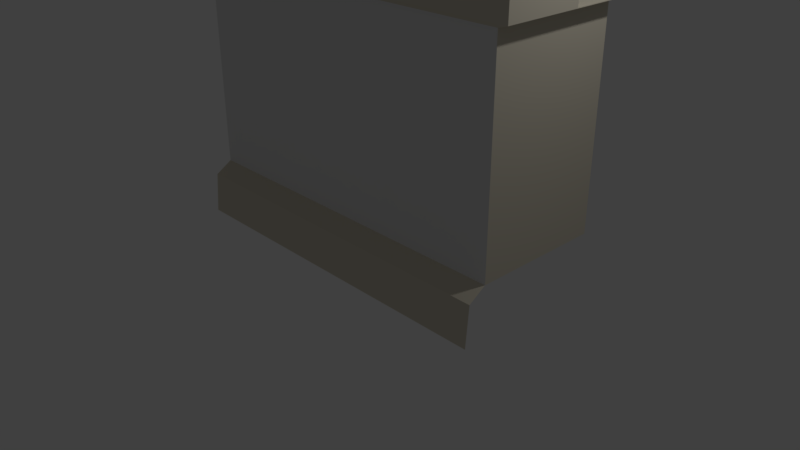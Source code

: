 # Source: Wall.blend  (saved by Blender 2.79.0; exported with 4.5.12 LTS)
import bpy
from mathutils import Matrix  # noqa: F401  (used for matrix-valued properties, if any)

bpy.ops.wm.read_factory_settings(use_empty=True)
scene = bpy.context.scene
scene.name = 'Scene'

# ---- collections
col_collection_1 = bpy.data.collections.new('Collection 1'); scene.collection.children.link(col_collection_1)

# ---- materials (node trees are filled in below, after node groups)
mat_castlewall = bpy.data.materials.new('CastleWall')
mat_castlewall.alpha_threshold = 0.0
mat_castlewall.use_transparent_shadow = False
mat_castlewall.roughness = 0.5
mat_edges = bpy.data.materials.new('Edges')
mat_edges.alpha_threshold = 0.0
mat_edges.use_transparent_shadow = False
mat_edges.diffuse_color = (0.7086, 0.6566, 0.5349, 1.0)
mat_edges.roughness = 0.5

# ---- material node trees

# ---- world
world_world = bpy.data.worlds.new('World'); scene.world = world_world
world_world.color = (0.05088, 0.05088, 0.05088)
world_world.use_sun_shadow = False
world_world.sun_shadow_jitter_overblur = 0.0
world_world.cycles.sampling_method = 'MANUAL'

# ---- cameras
cam_camera = bpy.data.cameras.new('Camera')
cam_camera.clip_end = 100.0
cam_camera.lens = 35.0
cam_camera.sensor_width = 32.0
cam_camera.sensor_height = 18.0
cam_camera.ortho_scale = 7.314
cam_camera.dof.focus_distance = 0.0
cam_camera.dof.aperture_fstop = 128.0

# ---- lights
light_lamp = bpy.data.lights.new('Lamp', 'POINT')
light_lamp.transmission_factor = 0.0
light_lamp.cutoff_distance = 30.0
light_lamp.energy = 100.0
light_lamp.shadow_buffer_clip_start = 1.001
light_lamp.shadow_soft_size = 0.1
light_lamp.shadow_maximum_resolution = 0.006
light_lamp.use_absolute_resolution = True

# ---- meshes
me_cube = bpy.data.meshes.new('Cube')
me_cube.from_pydata([(2.363, 1.257, 0.7279), (2.363, -0.4686, 0.7279), (-2.363, -0.4686, 0.7279), (-2.363, 1.257, 0.7279), (2.363, 1.257, 3.417), (2.363, -0.4686, 3.417), (-2.363, -0.4686, 3.417), (-2.363, 1.257, 3.417), (2.505, 1.285, 3.461), (2.505, -0.4968, 3.461), (-2.505, 1.285, 3.461), (-2.505, -0.4968, 3.461), (-2.363, 0.5459, 0.7279), (2.505, -0.4968, 4.311), (2.363, 0.5459, 0.7279), (-2.505, -0.4968, 4.311), (2.505, 0.5653, 4.311), (2.363, 0.3786, 3.417), (-2.505, 0.5653, 4.311), (-2.363, 0.3786, 3.417), (2.505, 0.5313, 3.461), (-2.505, 0.5313, 3.461), (4.768e-07, 1.257, 0.7279), (-2.384e-07, -0.4686, 0.7279), (-1.192e-06, -0.4686, 3.417), (-1.192e-06, -0.4968, 3.461), (0.0, 0.5459, 0.7279), (-0.9327, 1.257, 0.7279), (-1.421, 1.257, 0.7279), (-0.9327, -0.4686, 0.7279), (-1.421, -0.4686, 0.7279), (-0.9327, -0.4686, 3.417), (-1.421, -0.4686, 3.417), (-0.989, -0.4968, 3.461), (-1.507, -0.4968, 3.461), (-0.989, -0.4968, 4.311), (-1.507, -0.4968, 4.311), (-1.507, 0.5653, 4.311), (-0.989, 0.5653, 4.311), (-0.9327, 0.5459, 0.7279), (-1.421, 0.5459, 0.7279), (1.006, -0.4968, 4.311), (1.006, 0.5653, 4.311), (0.9491, 1.257, 0.7279), (0.9491, -0.4686, 0.7279), (0.9491, -0.4686, 3.417), (1.006, -0.4968, 3.461), (0.9491, 0.5459, 0.7279), (1.504, 0.5653, 4.311), (1.504, -0.4968, 4.311), (1.419, 1.257, 0.7279), (1.419, -0.4686, 0.7279), (1.419, -0.4686, 3.417), (1.504, -0.4968, 3.461), (1.419, 0.5459, 0.7279), (-0.1592, 0.5305, 3.461), (1.521, 0.5313, 3.461), (-1.521, 0.5313, 3.461), (0.9378, 0.5308, 3.461), (-2.374, 0.5313, 3.461), (2.374, 0.5313, 3.461), (-1.019, 0.5313, 3.461), (0.2516, -0.4968, 4.311), (0.2373, 1.257, 0.7279), (0.2373, -0.4686, 0.7279), (0.2373, -0.4686, 3.417), (0.2516, -0.4968, 3.461), (0.2373, 0.5459, 0.7279), (0.2516, 0.5653, 4.311), (-0.2304, 0.5653, 4.311), (-0.2173, 1.257, 0.7279), (-0.2173, -0.4686, 0.7279), (-0.2173, -0.4686, 3.417), (-0.2304, -0.4968, 3.461), (-0.2304, -0.4968, 4.311), (-0.2173, 0.5459, 0.7279), (-2.363, -0.6975, 0.5822), (2.363, -0.6975, 0.5822), (-2.384e-07, -0.6975, 0.5822), (-0.9327, -0.6975, 0.5822), (-1.421, -0.6975, 0.5822), (0.9491, -0.6975, 0.5822), (1.419, -0.6975, 0.5822), (0.2373, -0.6975, 0.5822), (-0.2173, -0.6975, 0.5822), (-2.363, -0.7416, 0.05087), (2.363, -0.7416, 0.05087), (-2.384e-07, -0.7416, 0.05087), (-0.9327, -0.7416, 0.05087), (-1.421, -0.7416, 0.05087), (0.9491, -0.7416, 0.05087), (1.419, -0.7416, 0.05087), (0.2373, -0.7416, 0.05087), (-0.2173, -0.7416, 0.05087), (-0.2644, 0.5313, 3.461), (0.1659, 0.5305, 3.461), (-2.505, -0.4968, 3.886), (-1.507, -0.4968, 3.886), (-1.514, 0.5483, 3.886), (-2.505, 0.5483, 3.886), (-0.989, -0.4968, 3.886), (-0.2304, -0.4968, 3.886), (-1.004, 0.5483, 3.886), (-0.2474, 0.5483, 3.886), (1.006, -0.4968, 3.886), (0.2516, -0.4968, 3.886), (0.2088, 0.5479, 3.886), (0.9721, 0.548, 3.886), (2.505, -0.4968, 3.886), (1.504, -0.4968, 3.886), (1.513, 0.5483, 3.886), (2.505, 0.5483, 3.886)], [], [(40, 30, 2, 12), (52, 5, 9, 53), (14, 17, 5, 1), (30, 32, 6, 2), (12, 19, 7, 3), (4, 0, 50, 43, 63, 22, 70, 27, 28, 3, 7), (7, 19, 21, 10), (17, 4, 8, 20), (19, 6, 11, 21), (4, 7, 10, 8), (37, 18, 15, 36), (2, 6, 19, 12), (5, 17, 20, 9), (2, 76, 80, 30), (28, 40, 12, 3), (0, 4, 17, 14), (29, 30, 80, 79), (17, 4, 7, 19), (63, 67, 26, 22), (64, 65, 24, 23), (72, 24, 25, 73), (67, 64, 23, 26), (44, 81, 82, 51), (96, 97, 36, 15), (104, 105, 66, 46), (6, 32, 34, 11), (32, 31, 33, 34), (70, 75, 39, 27), (27, 39, 40, 28), (69, 38, 35, 74), (71, 72, 31, 29), (29, 31, 32, 30), (75, 71, 29, 39), (39, 29, 30, 40), (24, 65, 66, 25), (54, 51, 44, 47), (51, 52, 45, 44), (50, 54, 47, 43), (65, 45, 46, 66), (16, 48, 49, 13), (0, 14, 54, 50), (1, 5, 52, 51), (14, 1, 51, 54), (108, 109, 53, 9), (45, 52, 53, 46), (47, 44, 64, 67), (44, 45, 65, 64), (43, 47, 67, 63), (42, 68, 62, 41), (26, 23, 71, 75), (23, 24, 72, 71), (23, 78, 83, 64), (22, 26, 75, 70), (100, 101, 74, 35), (31, 72, 73, 33), (1, 51, 82, 77), (29, 79, 84, 71), (71, 84, 78, 23), (81, 83, 92, 90), (78, 84, 93, 87), (84, 79, 88, 93), (80, 76, 85, 89), (82, 91, 86, 77), (83, 78, 87, 92), (80, 89, 88, 79), (82, 81, 90, 91), (64, 83, 81, 44), (97, 98, 37, 36), (100, 35, 38, 102), (101, 73, 94, 103), (105, 106, 95, 66), (104, 46, 58, 107), (109, 110, 56, 53), (108, 111, 16, 13), (99, 96, 15, 18), (21, 11, 96, 99), (34, 57, 98, 97), (11, 34, 97, 96), (74, 101, 103, 69), (33, 100, 102, 61), (33, 73, 101, 100), (41, 104, 107, 42), (62, 68, 106, 105), (41, 62, 105, 104), (9, 20, 111, 108), (49, 48, 110, 109), (13, 49, 109, 108), (53, 46, 104, 109), (73, 101, 105, 66), (33, 34, 97, 100), (73, 66, 95, 94), (33, 61, 57, 34), (53, 56, 58, 46), (18, 37, 98, 57, 59, 21, 99), (94, 61, 102, 38, 69, 103), (68, 42, 107, 58, 95, 106), (48, 16, 111, 20, 60, 56, 110), (60, 20, 17), (95, 55, 94)])
me_cube.polygons.foreach_set('material_index', [1, 1, 1, 0, 1, 0, 1, 1, 1, 1, 1, 1, 1, 1, 1, 1, 1, 1, 1, 0, 1, 1, 1, 1, 1, 1, 1, 1, 1, 1, 0, 0, 1, 1, 1, 1, 0, 1, 1, 1, 1, 0, 1, 1, 1, 1, 0, 1, 1, 1, 0, 1, 1, 1, 1, 1, 1, 1, 1, 1, 1, 1, 1, 1, 1, 1, 1, 1, 1, 1, 1, 1, 1, 1, 1, 1, 1, 1, 1, 1, 1, 1, 1, 1, 1, 1, 1, 1, 1, 1, 1, 1, 1, 1, 1, 1, 1, 0, 1])
_uv = me_cube.uv_layers.new(name='UVMap')
_uv.uv.foreach_set('vector', [0.9354, 0.5103, 1.0, 0.5103, 1.0, 0.6374, 0.9354, 0.6374, -0.0002488, 1.601, -0.0002488, 2.001, -0.0002488, 2.001, -0.0002488, 1.601, 0.5875, 0.328, 0.5875, 0.8029, 0.5029, 0.8029, 0.5029, 0.328, 2.003, 0.3997, -0.0002489, 0.3997, -0.000249, 0.0009999, 2.003, 0.001, 0.4183, 0.8029, 0.4183, 0.328, 0.5029, 0.328, 0.5029, 0.8029, 4.076e-05, 0.0009766, 1.999, 1.929e-07, 1.999, 0.3995, 1.999, 0.5982, 1.999, 0.8994, 1.999, 0.9998, 1.999, 1.092, 1.999, 1.394, 1.999, 1.601, 1.999, 2.0, 4.079e-05, 2.0, 0.5029, 0.328, 0.4183, 0.328, 0.4183, 0.328, 0.5029, 0.328, 0.5875, 0.8029, 0.6721, 0.8029, 0.6721, 0.8029, 0.5875, 0.8029, 0.4183, 0.328, 0.3337, 0.328, 0.3337, 0.328, 0.4183, 0.328, 4.076e-05, 0.0009766, 4.079e-05, 2.0, 4.079e-05, 2.0, 4.076e-05, 0.0009766, 0.8062, 0.5103, 0.8062, 0.6374, 0.7416, 0.6374, 0.7416, 0.5103, 0.3337, 0.8029, 0.3337, 0.328, 0.4183, 0.328, 0.4183, 0.8029, 0.5029, 0.8029, 0.5875, 0.8029, 0.5875, 0.8029, 0.5029, 0.8029, 1.0, 0.6374, 1.0, 0.6374, 1.0, 0.5103, 1.0, 0.5103, 0.8708, 0.5103, 0.9354, 0.5103, 0.9354, 0.6374, 0.8708, 0.6374, 0.6721, 0.328, 0.6721, 0.8029, 0.5875, 0.8029, 0.5875, 0.328, 2.003, 0.6062, 2.003, 0.3997, 2.003, 0.3997, 2.003, 0.6062, 0.0, 0.0, 0.0, 0.0, 0.0, 0.0, 0.0, 0.0, 0.8708, 0.2867, 0.9354, 0.2867, 0.9354, 0.3187, 0.8708, 0.3187, 2.003, 1.101, -0.0002489, 1.101, -0.0002489, 1.001, 2.003, 1.001, -0.0002489, 0.909, -0.0002489, 1.001, -0.0002489, 1.001, -0.0002489, 0.909, 0.9354, 0.2867, 1.0, 0.2867, 1.0, 0.3187, 0.9354, 0.3187, 1.0, 0.1907, 1.0, 0.1907, 1.0, 0.1273, 1.0, 0.1273, 0.3707, 0.3192, 0.3707, 0.455, 0.7416, 0.5103, 0.7416, 0.6374, 0.3707, 0.7966, 0.3707, 0.694, -0.0002489, 1.101, -0.0002488, 1.403, -0.000249, 0.0009999, -0.0002489, 0.3997, -0.0002489, 0.3997, -0.000249, 0.0009999, -0.0002489, 0.3997, -0.0002489, 0.6062, -0.0002489, 0.6062, -0.0002489, 0.3997, 0.8708, 0.348, 0.9354, 0.348, 0.9354, 0.4445, 0.8708, 0.4445, 0.8708, 0.4445, 0.9354, 0.4445, 0.9354, 0.5103, 0.8708, 0.5103, 0.8062, 0.348, 0.8062, 0.4445, 0.7416, 0.4445, 0.7416, 0.348, 2.003, 0.909, -0.0002489, 0.909, -0.0002489, 0.6062, 2.003, 0.6062, 2.003, 0.6062, -0.0002489, 0.6062, -0.0002489, 0.3997, 2.003, 0.3997, 0.9354, 0.348, 1.0, 0.348, 1.0, 0.4445, 0.9354, 0.4445, 0.9354, 0.4445, 1.0, 0.4445, 1.0, 0.5103, 0.9354, 0.5103, -0.0002489, 1.001, -0.0002489, 1.101, -0.0002489, 1.101, -0.0002489, 1.001, 0.9354, 0.1273, 1.0, 0.1273, 1.0, 0.1907, 0.9354, 0.1907, 2.003, 1.601, -0.0002488, 1.601, -0.0002488, 1.403, 2.003, 1.403, 0.8708, 0.1273, 0.9354, 0.1273, 0.9354, 0.1907, 0.8708, 0.1907, -0.0002489, 1.101, -0.0002488, 1.403, -0.0002488, 1.403, -0.0002489, 1.101, 0.8062, 1.769e-07, 0.8062, 0.1273, 0.7416, 0.1273, 0.7416, 3.537e-07, 0.8708, 0.0, 0.9354, 0.0, 0.9354, 0.1273, 0.8708, 0.1273, 2.003, 2.001, -0.0002488, 2.001, -0.0002488, 1.601, 2.003, 1.601, 0.9354, 0.0, 1.0, 0.0, 1.0, 0.1273, 0.9354, 0.1273, 0.3707, 1.0, 0.3707, 0.8643, -0.0002488, 1.601, -0.0002488, 2.001, -0.0002488, 1.403, -0.0002488, 1.601, -0.0002488, 1.601, -0.0002488, 1.403, 0.9354, 0.1907, 1.0, 0.1907, 1.0, 0.2867, 0.9354, 0.2867, 2.003, 1.403, -0.0002488, 1.403, -0.0002489, 1.101, 2.003, 1.101, 0.8708, 0.1907, 0.9354, 0.1907, 0.9354, 0.2867, 0.8708, 0.2867, 0.8062, 0.1907, 0.8062, 0.2867, 0.7416, 0.2867, 0.7416, 0.1907, 0.9354, 0.3187, 1.0, 0.3187, 1.0, 0.348, 0.9354, 0.348, 2.003, 1.001, -0.0002489, 1.001, -0.0002489, 0.909, 2.003, 0.909, 1.0, 0.3187, 1.0, 0.3187, 1.0, 0.2867, 1.0, 0.2867, 0.8708, 0.3187, 0.9354, 0.3187, 0.9354, 0.348, 0.8708, 0.348, 0.3707, 0.5253, 0.3707, 0.6285, 0.7416, 0.348, 0.7416, 0.4445, -0.0002489, 0.6062, -0.0002489, 0.909, -0.0002489, 0.909, -0.0002489, 0.6062, 2.003, 2.001, 2.003, 1.601, 2.003, 1.601, 2.003, 2.001, 1.0, 0.4445, 1.0, 0.4445, 1.0, 0.348, 1.0, 0.348, 1.0, 0.348, 1.0, 0.348, 1.0, 0.3187, 1.0, 0.3187, 1.0, 0.1907, 1.0, 0.2867, 1.0, 0.2867, 1.0, 0.1907, 1.0, 0.3187, 1.0, 0.348, 1.0, 0.348, 1.0, 0.3187, 1.0, 0.348, 1.0, 0.4445, 1.0, 0.4445, 1.0, 0.348, 1.0, 0.5103, 1.0, 0.6374, 1.0, 0.6374, 1.0, 0.5103, 2.003, 1.601, 2.003, 1.601, 2.003, 2.001, 2.003, 2.001, 1.0, 0.2867, 1.0, 0.3187, 1.0, 0.3187, 1.0, 0.2867, 2.003, 0.3997, 2.003, 0.3997, 2.003, 0.6062, 2.003, 0.6062, 1.0, 0.1273, 1.0, 0.1907, 1.0, 0.1907, 1.0, 0.1273, 1.0, 0.2867, 1.0, 0.2867, 1.0, 0.1907, 1.0, 0.1907, 0.3707, 0.455, 0.4031, 0.2552, 0.8062, 0.5103, 0.7416, 0.5103, 0.3707, 0.5253, 0.7416, 0.4445, 0.8062, 0.4445, 0.4031, 0.2222, 0.3707, 0.6285, -0.0002489, 0.909, 0.0, 0.0, 0.4031, 0.174, 0.3707, 0.694, 0.4031, 0.1433, 0.0, 0.0, -0.0002489, 1.101, 0.3707, 0.7966, -0.0002488, 1.403, 0.0, 0.0, 0.4031, 0.09534, 0.3707, 0.8643, 0.4031, 0.06367, 0.0, 0.0, -0.0002488, 1.601, 0.3707, 1.0, 0.6968, 0.4015, 0.8062, 1.769e-07, 0.7416, 3.537e-07, 0.6122, 0.4827, 0.3707, 0.3192, 0.7416, 0.6374, 0.8062, 0.6374, 0.4183, 0.328, -0.000249, 0.0009999, 0.3707, 0.3192, 0.6122, 0.4827, -0.0002489, 0.3997, 0.0, 0.0, 0.4031, 0.2552, 0.3707, 0.455, -0.000249, 0.0009999, -0.0002489, 0.3997, 0.3707, 0.455, 0.3707, 0.3192, 0.7416, 0.348, 0.3707, 0.6285, 0.4031, 0.174, 0.8062, 0.348, -0.0002489, 0.6062, 0.3707, 0.5253, 0.4031, 0.2222, 0.0, 0.0, -0.0002489, 0.6062, -0.0002489, 0.909, 0.3707, 0.6285, 0.3707, 0.5253, 0.7416, 0.1907, 0.3707, 0.7966, 0.4031, 0.09534, 0.8062, 0.1907, 0.7416, 0.2867, 0.8062, 0.2867, 0.4031, 0.1433, 0.3707, 0.694, 0.7416, 0.1907, 0.7416, 0.2867, 0.3707, 0.694, 0.3707, 0.7966, -0.0002488, 2.001, 0.5875, 0.8029, 0.6968, 0.4015, 0.3707, 1.0, 0.7416, 0.1273, 0.8062, 0.1273, 0.4031, 0.06367, 0.3707, 0.8643, 0.7416, 3.537e-07, 0.7416, 0.1273, 0.3707, 0.8643, 0.3707, 1.0, 0.0, 0.0, 0.0, 0.0, 0.0, 0.0, 0.0, 0.0, -0.0002489, 0.909, 0.3707, 0.6285, 0.3707, 0.694, -0.0002489, 1.101, 0.0, 0.0, 0.0, 0.0, 0.0, 0.0, 0.0, 0.0, -0.0002489, 0.909, -0.0002489, 1.101, 0.0, 0.0, 0.0, 0.0, 0.0, 0.0, 0.0, 0.0, 0.0, 0.0, 0.0, 0.0, 0.0, 0.0, 0.0, 0.0, 0.0, 0.0, 0.0, 0.0, 0.8062, 0.6374, 0.8062, 0.5103, 0.4031, 0.2552, 0.0, 0.0, 0.0, 0.0, 0.4183, 0.328, 0.6122, 0.4827, 0.0, 0.0, 0.0, 0.0, 0.4031, 0.2222, 0.8062, 0.4445, 0.8062, 0.348, 0.4031, 0.174, 0.8062, 0.2867, 0.8062, 0.1907, 0.4031, 0.09534, 0.0, 0.0, 0.0, 0.0, 0.4031, 0.1433, 0.8062, 0.1273, 0.8062, 1.769e-07, 0.6968, 0.4015, 0.5875, 0.8029, 0.0, 0.0, 0.0, 0.0, 0.4031, 0.06367, 0.0, 0.0, 0.5875, 0.8029, 0.5875, 0.8029, 0.0, 0.0, 0.0, 0.0, 0.0, 0.0])
me_cube.materials.append(mat_castlewall)
me_cube.materials.append(mat_edges)
me_cube.use_remesh_preserve_volume = False
me_cube.use_remesh_preserve_attributes = False
me_cube.use_mirror_vertex_groups = False
me_cube.update()

# ---- objects
ob_cube = bpy.data.objects.new('Cube', me_cube)
ob_lamp = bpy.data.objects.new('Lamp', light_lamp)
ob_camera = bpy.data.objects.new('Camera', cam_camera)

# ---- transforms, parenting, visibility, modifiers, constraints
ob_cube.location = (0.0, 0.0, 0.0)
ob_cube.lock_rotations_4d = False
ob_cube.empty_display_type = 'ARROWS'
ob_cube.lineart.crease_threshold = 0.0
ob_lamp.location = (4.076, 1.005, 5.904)
ob_lamp.rotation_euler = (0.6503, 0.05522, 1.866)
ob_lamp.lock_rotations_4d = False
ob_lamp.empty_display_type = 'ARROWS'
ob_lamp.color = (0.0, 0.0, 0.0, 0.0)
ob_lamp.lineart.crease_threshold = 0.0
ob_camera.location = (7.481, -6.508, 5.344)
ob_camera.rotation_euler = (1.109, 0.0, 0.8149)
ob_camera.lock_rotations_4d = False
ob_camera.empty_display_type = 'ARROWS'
ob_camera.color = (0.0, 0.0, 0.0, 0.0)
ob_camera.display_type = 'WIRE'
ob_camera.lineart.crease_threshold = 0.0

# ---- collection membership
col_collection_1.objects.link(ob_cube)
col_collection_1.objects.link(ob_lamp)
col_collection_1.objects.link(ob_camera)

# ---- scene / render settings (as saved in the file)
scene.camera = ob_camera
scene.frame_start = 1; scene.frame_end = 250; scene.frame_set(1)
scene.render.engine = 'BLENDER_EEVEE_NEXT'
scene.render.resolution_percentage = 50
scene.render.dither_intensity = 0.0
scene.cycles.use_denoising = False
scene.cycles.samples = 128
scene.cycles.sampling_pattern = 'TABULATED_SOBOL'
scene.cycles.use_adaptive_sampling = False
scene.cycles.use_light_tree = False
scene.cycles.blur_glossy = 0.0
scene.cycles.sample_clamp_indirect = 0.0
scene.view_settings.view_transform = 'Standard'
bpy.context.view_layer.update()
